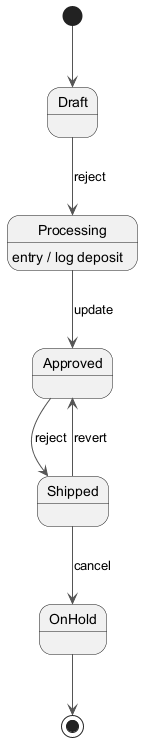

The diagram above was rendered by PlantUML. Its source (embedded in the PNG):
@startuml
skinparam ArrowColor #555555
[*] --> Draft
Draft --> Processing : reject
Processing --> Approved : update
Processing : entry / log deposit
Approved --> Shipped : reject
Shipped --> OnHold : cancel
Shipped --> Approved : revert
OnHold --> [*]
@enduml